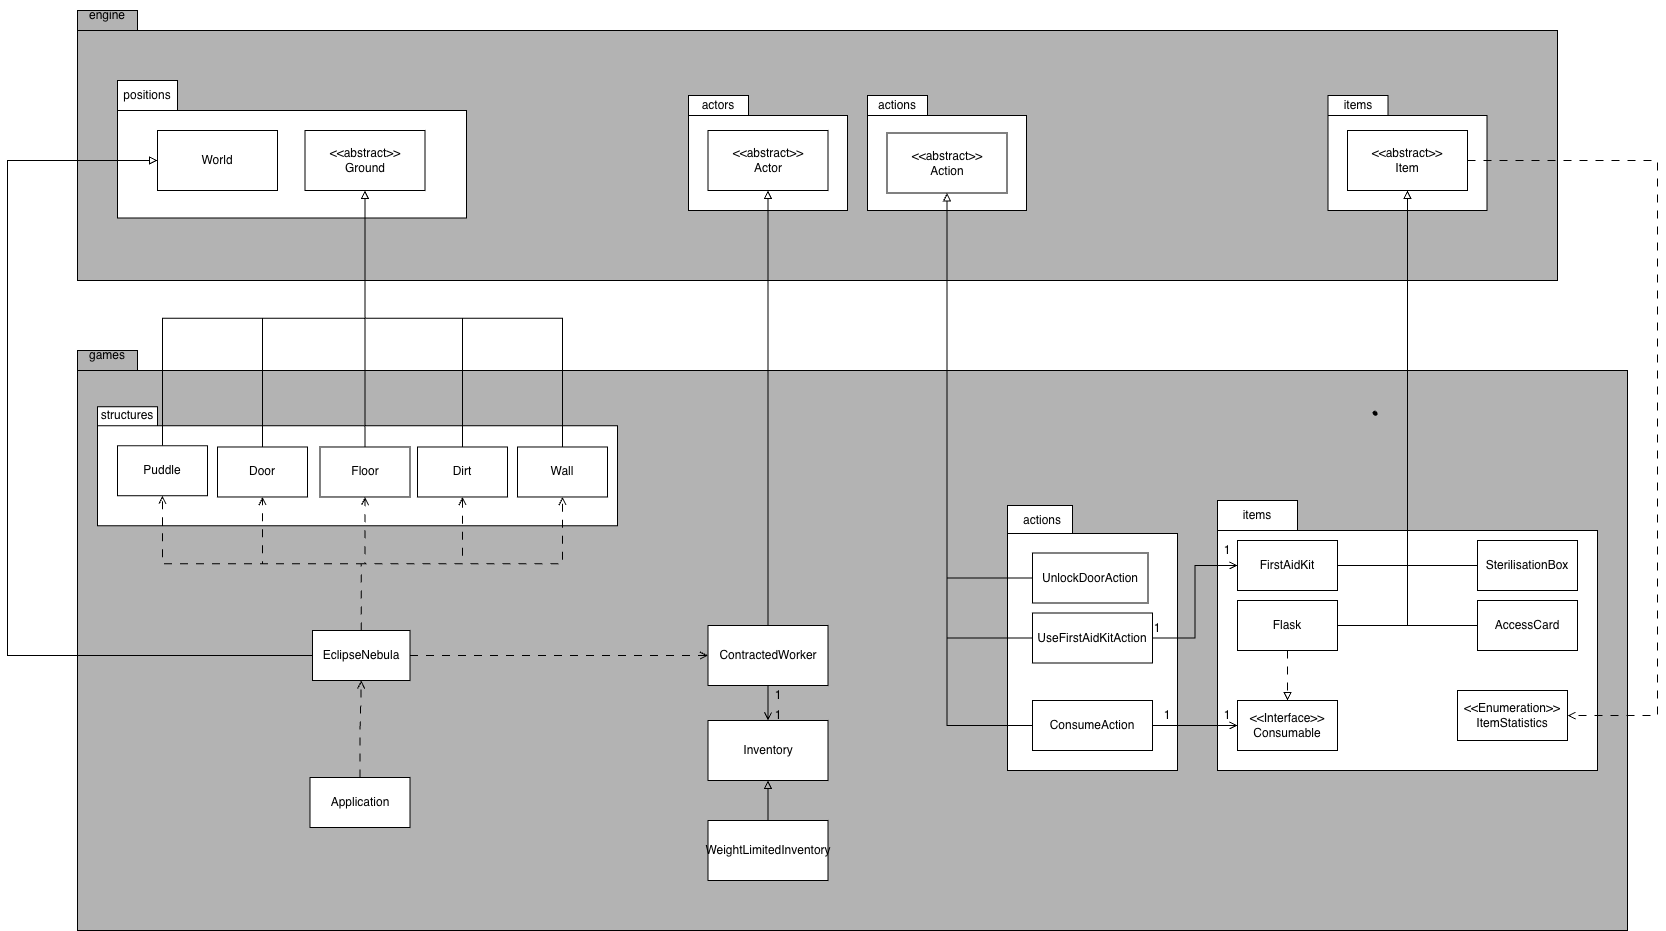

The diagram above was exported from draw.io. Its source (the exported page's mxGraphModel, read from the mxfile embedded in the PNG):
<mxGraphModel dx="2258" dy="1124" grid="1" gridSize="10" guides="1" tooltips="1" connect="1" arrows="1" fold="1" page="1" pageScale="1" pageWidth="1169" pageHeight="827" math="0" shadow="0">
  <root>
    <mxCell id="0" />
    <mxCell id="1" parent="0" />
    <mxCell id="XZXj-r4FvHoL7qbKfWxx-54" parent="1" style="shape=folder;fontStyle=1;spacingTop=10;tabWidth=60;tabHeight=20;tabPosition=left;html=1;whiteSpace=wrap;fillColor=light-dark(#B3B3B3,#EDEDED);gradientColor=none;" value="" vertex="1">
      <mxGeometry height="580" width="1550" x="-430" y="350" as="geometry" />
    </mxCell>
    <mxCell id="XZXj-r4FvHoL7qbKfWxx-53" parent="1" style="shape=folder;fontStyle=1;spacingTop=10;tabWidth=60;tabHeight=20;tabPosition=left;html=1;whiteSpace=wrap;fillColor=#B3B3B3;" value="" vertex="1">
      <mxGeometry height="270" width="1480" x="-430" y="10" as="geometry" />
    </mxCell>
    <mxCell id="XZXj-r4FvHoL7qbKfWxx-49" parent="1" style="shape=folder;fontStyle=1;spacingTop=10;tabWidth=60;tabHeight=30;tabPosition=left;html=1;whiteSpace=wrap;" value="" vertex="1">
      <mxGeometry height="137.5" width="349" x="-390" y="80" as="geometry" />
    </mxCell>
    <mxCell id="XZXj-r4FvHoL7qbKfWxx-41" parent="1" style="shape=folder;fontStyle=1;spacingTop=10;tabWidth=60;tabHeight=19;tabPosition=left;html=1;whiteSpace=wrap;" value="" vertex="1">
      <mxGeometry height="119" width="520" x="-410" y="406.23" as="geometry" />
    </mxCell>
    <mxCell id="XZXj-r4FvHoL7qbKfWxx-14" parent="1" style="shape=folder;fontStyle=1;spacingTop=10;tabWidth=60;tabHeight=20;tabPosition=left;html=1;whiteSpace=wrap;" value="" vertex="1">
      <mxGeometry height="115" width="159" x="181" y="95" as="geometry" />
    </mxCell>
    <mxCell id="XZXj-r4FvHoL7qbKfWxx-11" parent="1" style="shape=folder;fontStyle=1;spacingTop=10;tabWidth=80;tabHeight=30;tabPosition=left;html=1;whiteSpace=wrap;" value="" vertex="1">
      <mxGeometry height="270" width="380" x="710" y="500" as="geometry" />
    </mxCell>
    <mxCell id="XZXj-r4FvHoL7qbKfWxx-7" parent="1" style="shape=folder;fontStyle=1;spacingTop=10;tabWidth=65;tabHeight=28;tabPosition=left;html=1;whiteSpace=wrap;" value="" vertex="1">
      <mxGeometry height="265" width="170" x="500" y="505" as="geometry" />
    </mxCell>
    <mxCell id="XZXj-r4FvHoL7qbKfWxx-5" parent="1" style="shape=folder;fontStyle=1;spacingTop=10;tabWidth=60;tabHeight=20;tabPosition=left;html=1;whiteSpace=wrap;" value="" vertex="1">
      <mxGeometry height="115" width="159" x="360" y="95" as="geometry" />
    </mxCell>
    <mxCell id="XZXj-r4FvHoL7qbKfWxx-3" parent="1" style="shape=folder;fontStyle=1;spacingTop=10;tabWidth=60;tabHeight=20;tabPosition=left;html=1;whiteSpace=wrap;" value="" vertex="1">
      <mxGeometry height="115" width="159" x="820.5" y="95" as="geometry" />
    </mxCell>
    <mxCell id="Pgqia0aSGC2ydmH8K8Cv-27" edge="1" parent="1" source="Pgqia0aSGC2ydmH8K8Cv-1" style="edgeStyle=orthogonalEdgeStyle;rounded=0;orthogonalLoop=1;jettySize=auto;html=1;endArrow=block;endFill=0;" target="Pgqia0aSGC2ydmH8K8Cv-4">
      <mxGeometry relative="1" as="geometry" />
    </mxCell>
    <mxCell id="XZXj-r4FvHoL7qbKfWxx-51" edge="1" parent="1" source="Pgqia0aSGC2ydmH8K8Cv-1" style="edgeStyle=orthogonalEdgeStyle;rounded=0;orthogonalLoop=1;jettySize=auto;html=1;endArrow=open;endFill=0;" target="Pgqia0aSGC2ydmH8K8Cv-7">
      <mxGeometry relative="1" as="geometry" />
    </mxCell>
    <mxCell id="Pgqia0aSGC2ydmH8K8Cv-1" parent="1" style="rounded=0;whiteSpace=wrap;html=1;" value="ConsumeAction" vertex="1">
      <mxGeometry height="50" width="120" x="525" y="700" as="geometry" />
    </mxCell>
    <mxCell id="Pgqia0aSGC2ydmH8K8Cv-26" edge="1" parent="1" source="Pgqia0aSGC2ydmH8K8Cv-2" style="edgeStyle=orthogonalEdgeStyle;rounded=0;orthogonalLoop=1;jettySize=auto;html=1;endArrow=block;endFill=0;" target="Pgqia0aSGC2ydmH8K8Cv-4">
      <mxGeometry relative="1" as="geometry" />
    </mxCell>
    <mxCell id="Pgqia0aSGC2ydmH8K8Cv-2" parent="1" style="whiteSpace=wrap;html=1;" value="UnlockDoorAction" vertex="1">
      <mxGeometry height="50" width="115.5" x="525" y="552.5" as="geometry" />
    </mxCell>
    <mxCell id="Pgqia0aSGC2ydmH8K8Cv-25" edge="1" parent="1" source="Pgqia0aSGC2ydmH8K8Cv-3" style="edgeStyle=orthogonalEdgeStyle;rounded=0;orthogonalLoop=1;jettySize=auto;html=1;endArrow=block;endFill=0;" target="Pgqia0aSGC2ydmH8K8Cv-4">
      <mxGeometry relative="1" as="geometry" />
    </mxCell>
    <mxCell id="XZXj-r4FvHoL7qbKfWxx-52" edge="1" parent="1" source="Pgqia0aSGC2ydmH8K8Cv-3" style="edgeStyle=orthogonalEdgeStyle;rounded=0;orthogonalLoop=1;jettySize=auto;html=1;entryX=0;entryY=0.5;entryDx=0;entryDy=0;endArrow=open;endFill=0;" target="Pgqia0aSGC2ydmH8K8Cv-9">
      <mxGeometry relative="1" as="geometry" />
    </mxCell>
    <mxCell id="Pgqia0aSGC2ydmH8K8Cv-3" parent="1" style="whiteSpace=wrap;html=1;" value="UseFirstAidKitAction" vertex="1">
      <mxGeometry height="50" width="120" x="525" y="612.5" as="geometry" />
    </mxCell>
    <mxCell id="Pgqia0aSGC2ydmH8K8Cv-4" parent="1" style="rounded=0;whiteSpace=wrap;html=1;" value="&lt;div&gt;&amp;lt;&amp;lt;abstract&amp;gt;&amp;gt;&lt;/div&gt;Action" vertex="1">
      <mxGeometry height="60" width="120" x="379.5" y="132.5" as="geometry" />
    </mxCell>
    <mxCell id="UOviQK6Sfyj7utQIpJ1D-8" edge="1" parent="1" source="Pgqia0aSGC2ydmH8K8Cv-5" style="edgeStyle=orthogonalEdgeStyle;rounded=0;orthogonalLoop=1;jettySize=auto;html=1;endArrow=open;endFill=0;dashed=1;dashPattern=8 8;" target="UOviQK6Sfyj7utQIpJ1D-7">
      <mxGeometry relative="1" as="geometry">
        <Array as="points">
          <mxPoint x="1150" y="160" />
          <mxPoint x="1150" y="715" />
        </Array>
      </mxGeometry>
    </mxCell>
    <mxCell id="Pgqia0aSGC2ydmH8K8Cv-5" parent="1" style="rounded=0;whiteSpace=wrap;html=1;" value="&lt;div&gt;&amp;lt;&amp;lt;abstract&amp;gt;&amp;gt;&lt;/div&gt;Item" vertex="1">
      <mxGeometry height="60" width="120" x="840" y="130" as="geometry" />
    </mxCell>
    <mxCell id="Pgqia0aSGC2ydmH8K8Cv-19" edge="1" parent="1" source="Pgqia0aSGC2ydmH8K8Cv-6" style="edgeStyle=orthogonalEdgeStyle;rounded=0;orthogonalLoop=1;jettySize=auto;html=1;endArrow=block;endFill=0;" target="Pgqia0aSGC2ydmH8K8Cv-5">
      <mxGeometry relative="1" as="geometry" />
    </mxCell>
    <mxCell id="Pgqia0aSGC2ydmH8K8Cv-6" parent="1" style="whiteSpace=wrap;html=1;" value="AccessCard" vertex="1">
      <mxGeometry height="50" width="100" x="970" y="600" as="geometry" />
    </mxCell>
    <mxCell id="Pgqia0aSGC2ydmH8K8Cv-7" parent="1" style="whiteSpace=wrap;html=1;" value="&amp;lt;&amp;lt;Interface&amp;gt;&amp;gt;&lt;div&gt;Consumable&lt;/div&gt;" vertex="1">
      <mxGeometry height="50" width="100" x="730" y="700" as="geometry" />
    </mxCell>
    <mxCell id="Pgqia0aSGC2ydmH8K8Cv-20" edge="1" parent="1" source="Pgqia0aSGC2ydmH8K8Cv-9" style="edgeStyle=orthogonalEdgeStyle;rounded=0;orthogonalLoop=1;jettySize=auto;html=1;endArrow=block;endFill=0;" target="Pgqia0aSGC2ydmH8K8Cv-5">
      <mxGeometry relative="1" as="geometry" />
    </mxCell>
    <mxCell id="Pgqia0aSGC2ydmH8K8Cv-21" edge="1" parent="1" source="Pgqia0aSGC2ydmH8K8Cv-10" style="edgeStyle=orthogonalEdgeStyle;rounded=0;orthogonalLoop=1;jettySize=auto;html=1;endArrow=block;endFill=0;" target="Pgqia0aSGC2ydmH8K8Cv-5">
      <mxGeometry relative="1" as="geometry" />
    </mxCell>
    <mxCell id="Pgqia0aSGC2ydmH8K8Cv-24" edge="1" parent="1" source="Pgqia0aSGC2ydmH8K8Cv-10" style="edgeStyle=orthogonalEdgeStyle;rounded=0;orthogonalLoop=1;jettySize=auto;html=1;dashed=1;dashPattern=8 8;endArrow=block;endFill=0;" target="Pgqia0aSGC2ydmH8K8Cv-7">
      <mxGeometry relative="1" as="geometry" />
    </mxCell>
    <mxCell id="Pgqia0aSGC2ydmH8K8Cv-10" parent="1" style="whiteSpace=wrap;html=1;" value="Flask" vertex="1">
      <mxGeometry height="50" width="100" x="730" y="600" as="geometry" />
    </mxCell>
    <mxCell id="Pgqia0aSGC2ydmH8K8Cv-22" edge="1" parent="1" source="Pgqia0aSGC2ydmH8K8Cv-9" style="edgeStyle=orthogonalEdgeStyle;rounded=0;orthogonalLoop=1;jettySize=auto;html=1;endArrow=block;endFill=0;" target="Pgqia0aSGC2ydmH8K8Cv-5">
      <mxGeometry relative="1" as="geometry" />
    </mxCell>
    <mxCell id="XZXj-r4FvHoL7qbKfWxx-2" edge="1" parent="1" source="Pgqia0aSGC2ydmH8K8Cv-12" style="edgeStyle=orthogonalEdgeStyle;rounded=0;orthogonalLoop=1;jettySize=auto;html=1;endArrow=block;endFill=0;" target="Pgqia0aSGC2ydmH8K8Cv-5">
      <mxGeometry relative="1" as="geometry" />
    </mxCell>
    <mxCell id="Pgqia0aSGC2ydmH8K8Cv-12" parent="1" style="whiteSpace=wrap;html=1;" value="SterilisationBox" vertex="1">
      <mxGeometry height="50" width="100" x="970" y="540" as="geometry" />
    </mxCell>
    <mxCell id="XZXj-r4FvHoL7qbKfWxx-45" edge="1" parent="1" source="Pgqia0aSGC2ydmH8K8Cv-13" style="edgeStyle=orthogonalEdgeStyle;rounded=0;orthogonalLoop=1;jettySize=auto;html=1;dashed=1;dashPattern=8 8;endArrow=open;endFill=0;" target="Pgqia0aSGC2ydmH8K8Cv-15">
      <mxGeometry relative="1" as="geometry" />
    </mxCell>
    <mxCell id="Pgqia0aSGC2ydmH8K8Cv-13" parent="1" style="rounded=0;whiteSpace=wrap;html=1;" value="Application" vertex="1">
      <mxGeometry height="50" width="100" x="-197.5" y="777" as="geometry" />
    </mxCell>
    <mxCell id="Pgqia0aSGC2ydmH8K8Cv-23" edge="1" parent="1" source="Pgqia0aSGC2ydmH8K8Cv-14" style="edgeStyle=orthogonalEdgeStyle;rounded=0;orthogonalLoop=1;jettySize=auto;html=1;endArrow=block;endFill=0;" target="Pgqia0aSGC2ydmH8K8Cv-18">
      <mxGeometry relative="1" as="geometry" />
    </mxCell>
    <mxCell id="XZXj-r4FvHoL7qbKfWxx-43" edge="1" parent="1" source="Pgqia0aSGC2ydmH8K8Cv-14" style="edgeStyle=orthogonalEdgeStyle;rounded=0;orthogonalLoop=1;jettySize=auto;html=1;endArrow=open;endFill=0;" target="Pgqia0aSGC2ydmH8K8Cv-17">
      <mxGeometry relative="1" as="geometry" />
    </mxCell>
    <mxCell id="Pgqia0aSGC2ydmH8K8Cv-14" parent="1" style="whiteSpace=wrap;html=1;" value="ContractedWorker" vertex="1">
      <mxGeometry height="60" width="120" x="200.5" y="625" as="geometry" />
    </mxCell>
    <mxCell id="XZXj-r4FvHoL7qbKfWxx-34" edge="1" parent="1" source="Pgqia0aSGC2ydmH8K8Cv-15" style="edgeStyle=elbowEdgeStyle;rounded=0;orthogonalLoop=1;jettySize=auto;html=1;dashed=1;dashPattern=8 8;endArrow=open;endFill=0;elbow=vertical;" target="XZXj-r4FvHoL7qbKfWxx-20">
      <mxGeometry relative="1" as="geometry" />
    </mxCell>
    <mxCell id="XZXj-r4FvHoL7qbKfWxx-35" edge="1" parent="1" source="Pgqia0aSGC2ydmH8K8Cv-15" style="edgeStyle=elbowEdgeStyle;rounded=0;orthogonalLoop=1;jettySize=auto;html=1;endArrow=open;endFill=0;dashed=1;dashPattern=8 8;elbow=vertical;" target="XZXj-r4FvHoL7qbKfWxx-21">
      <mxGeometry relative="1" as="geometry" />
    </mxCell>
    <mxCell id="XZXj-r4FvHoL7qbKfWxx-36" edge="1" parent="1" source="Pgqia0aSGC2ydmH8K8Cv-15" style="edgeStyle=elbowEdgeStyle;rounded=0;orthogonalLoop=1;jettySize=auto;html=1;endArrow=open;endFill=0;dashed=1;dashPattern=8 8;elbow=vertical;" target="XZXj-r4FvHoL7qbKfWxx-27">
      <mxGeometry relative="1" as="geometry" />
    </mxCell>
    <mxCell id="XZXj-r4FvHoL7qbKfWxx-37" edge="1" parent="1" source="Pgqia0aSGC2ydmH8K8Cv-15" style="edgeStyle=elbowEdgeStyle;rounded=0;orthogonalLoop=1;jettySize=auto;html=1;endArrow=open;endFill=0;dashed=1;dashPattern=8 8;elbow=vertical;" target="XZXj-r4FvHoL7qbKfWxx-18">
      <mxGeometry relative="1" as="geometry" />
    </mxCell>
    <mxCell id="XZXj-r4FvHoL7qbKfWxx-38" edge="1" parent="1" source="Pgqia0aSGC2ydmH8K8Cv-15" style="edgeStyle=elbowEdgeStyle;rounded=0;orthogonalLoop=1;jettySize=auto;html=1;endArrow=open;endFill=0;dashed=1;dashPattern=8 8;elbow=vertical;" target="XZXj-r4FvHoL7qbKfWxx-17">
      <mxGeometry relative="1" as="geometry" />
    </mxCell>
    <mxCell id="XZXj-r4FvHoL7qbKfWxx-44" edge="1" parent="1" source="Pgqia0aSGC2ydmH8K8Cv-15" style="edgeStyle=orthogonalEdgeStyle;rounded=0;orthogonalLoop=1;jettySize=auto;html=1;endArrow=open;endFill=0;dashed=1;dashPattern=8 8;" target="Pgqia0aSGC2ydmH8K8Cv-14">
      <mxGeometry relative="1" as="geometry" />
    </mxCell>
    <mxCell id="XZXj-r4FvHoL7qbKfWxx-48" edge="1" parent="1" source="Pgqia0aSGC2ydmH8K8Cv-15" style="edgeStyle=orthogonalEdgeStyle;rounded=0;orthogonalLoop=1;jettySize=auto;html=1;exitX=0;exitY=0.5;exitDx=0;exitDy=0;entryX=0;entryY=0.5;entryDx=0;entryDy=0;endArrow=block;endFill=0;" target="Pgqia0aSGC2ydmH8K8Cv-34">
      <mxGeometry relative="1" as="geometry">
        <Array as="points">
          <mxPoint x="-500" y="655" />
          <mxPoint x="-500" y="160" />
        </Array>
      </mxGeometry>
    </mxCell>
    <mxCell id="Pgqia0aSGC2ydmH8K8Cv-15" parent="1" style="whiteSpace=wrap;html=1;" value="EclipseNebula" vertex="1">
      <mxGeometry height="50" width="97.5" x="-195" y="630" as="geometry" />
    </mxCell>
    <mxCell id="Pgqia0aSGC2ydmH8K8Cv-32" edge="1" parent="1" source="Pgqia0aSGC2ydmH8K8Cv-16" style="edgeStyle=orthogonalEdgeStyle;rounded=0;orthogonalLoop=1;jettySize=auto;html=1;endArrow=block;endFill=0;" target="Pgqia0aSGC2ydmH8K8Cv-17">
      <mxGeometry relative="1" as="geometry" />
    </mxCell>
    <mxCell id="Pgqia0aSGC2ydmH8K8Cv-16" parent="1" style="whiteSpace=wrap;html=1;" value="WeightLimitedInventory" vertex="1">
      <mxGeometry height="60" width="120" x="200.5" y="820" as="geometry" />
    </mxCell>
    <mxCell id="Pgqia0aSGC2ydmH8K8Cv-17" parent="1" style="whiteSpace=wrap;html=1;" value="Inventory" vertex="1">
      <mxGeometry height="60" width="120" x="200.5" y="720" as="geometry" />
    </mxCell>
    <mxCell id="Pgqia0aSGC2ydmH8K8Cv-18" parent="1" style="whiteSpace=wrap;html=1;" value="&lt;div&gt;&lt;span style=&quot;background-color: transparent; color: light-dark(rgb(0, 0, 0), rgb(255, 255, 255));&quot;&gt;&amp;lt;&amp;lt;abstract&amp;gt;&amp;gt;&lt;/span&gt;&lt;/div&gt;&lt;div&gt;&lt;span style=&quot;background-color: transparent; color: light-dark(rgb(0, 0, 0), rgb(255, 255, 255));&quot;&gt;Actor&lt;/span&gt;&lt;/div&gt;" vertex="1">
      <mxGeometry height="60" width="120" x="200.5" y="130" as="geometry" />
    </mxCell>
    <mxCell id="Pgqia0aSGC2ydmH8K8Cv-34" parent="1" style="whiteSpace=wrap;html=1;" value="World" vertex="1">
      <mxGeometry height="60" width="120" x="-350" y="130" as="geometry" />
    </mxCell>
    <mxCell id="Pgqia0aSGC2ydmH8K8Cv-9" parent="1" style="whiteSpace=wrap;html=1;" value="FirstAidKit" vertex="1">
      <mxGeometry height="50" width="100" x="730" y="540" as="geometry" />
    </mxCell>
    <mxCell id="XZXj-r4FvHoL7qbKfWxx-4" parent="1" style="text;html=1;whiteSpace=wrap;strokeColor=none;fillColor=none;align=center;verticalAlign=middle;rounded=0;" value="items" vertex="1">
      <mxGeometry height="30" width="60" x="820.5" y="90" as="geometry" />
    </mxCell>
    <mxCell id="XZXj-r4FvHoL7qbKfWxx-6" parent="1" style="text;html=1;whiteSpace=wrap;strokeColor=none;fillColor=none;align=center;verticalAlign=middle;rounded=0;" value="actions" vertex="1">
      <mxGeometry height="30" width="60" x="360" y="90" as="geometry" />
    </mxCell>
    <mxCell id="XZXj-r4FvHoL7qbKfWxx-8" parent="1" style="text;html=1;whiteSpace=wrap;strokeColor=none;fillColor=none;align=center;verticalAlign=middle;rounded=0;" value="actions" vertex="1">
      <mxGeometry height="30" width="60" x="505" y="505" as="geometry" />
    </mxCell>
    <mxCell id="XZXj-r4FvHoL7qbKfWxx-12" parent="1" style="text;html=1;whiteSpace=wrap;strokeColor=none;fillColor=none;align=center;verticalAlign=middle;rounded=0;" value="items" vertex="1">
      <mxGeometry height="30" width="60" x="720" y="500" as="geometry" />
    </mxCell>
    <mxCell id="XZXj-r4FvHoL7qbKfWxx-13" parent="1" style="shape=stencil(fZbdcgIhDIWfZm8zQAg/17Z9j85U606tdqz9e/tmZ0c0uJ47xP0I5JwEBl59bp8/1kNwn6fj4W39M76ctgM/DCGM++36OJ50NPDjwKvN4bh+PR6+9i/z74/n6ctp9H74nlb4nbmSKZeJCu5vngmZ6jzzNAO7cX8FVKEsBuBKrgKg9oAE8gkCbLeUhEoEQKSUDZDLeWYRKIl8MEDRmHwfyBrBG6Amyu4+kDxxMoB3jhwgYu7TVAsVkFcWCs4CTBEoF4RctKeOxHIf8IXYpikHikAIf+MNUW94AGSSaoAoFIE3AlOyeWU+p2E5S9yfQZcQILVuQOwZdJNoS9Ls3wA5u2XZTIHECqeJ9kDpSaauRiNVcAY1QhdBzeLBli5WazpkSsBLV25uRaqWRyFawTQzRRIQYirJzq5atkBqLfouwqUxLBepthWb10vrWZY6UOAeyKCCtDV625mm9gmUC4Wc3VLJMMIE1BsA2FW9JraVlQB7n3c9oMKhCLEvIM1zBPZ25/umNQ1tVEC2G+fFCC8g398O2hNQuQlVu752DBfA+q0ptnqO5JFmeuIuo9DY7KjY71UxdJV4EntifPWorW++R/dC4t7V3DlIB5cHx2bc7eb3yvX//QNFp+bHDT/+Aw==);lineShape=1;strokeColor=default;" value="" vertex="1">
      <mxGeometry height="4.056727144658473" width="4.0630780627088825" x="865.5808355151967" y="410.7176630074082" as="geometry" />
    </mxCell>
    <mxCell id="XZXj-r4FvHoL7qbKfWxx-15" parent="1" style="text;html=1;whiteSpace=wrap;strokeColor=none;fillColor=none;align=center;verticalAlign=middle;rounded=0;" value="actors" vertex="1">
      <mxGeometry height="30" width="60" x="180.5" y="90" as="geometry" />
    </mxCell>
    <mxCell id="XZXj-r4FvHoL7qbKfWxx-16" parent="1" style="whiteSpace=wrap;html=1;" value="&amp;lt;&amp;lt;abstract&amp;gt;&amp;gt;&lt;div&gt;Ground&lt;/div&gt;" vertex="1">
      <mxGeometry height="60" width="120" x="-202.5" y="130" as="geometry" />
    </mxCell>
    <mxCell id="XZXj-r4FvHoL7qbKfWxx-24" edge="1" parent="1" source="XZXj-r4FvHoL7qbKfWxx-17" style="edgeStyle=elbowEdgeStyle;rounded=0;orthogonalLoop=1;jettySize=auto;html=1;endArrow=block;endFill=0;elbow=vertical;" target="XZXj-r4FvHoL7qbKfWxx-16">
      <mxGeometry relative="1" as="geometry" />
    </mxCell>
    <mxCell id="XZXj-r4FvHoL7qbKfWxx-17" parent="1" style="html=1;whiteSpace=wrap;" value="Wall" vertex="1">
      <mxGeometry height="50" width="90" x="10" y="446.48" as="geometry" />
    </mxCell>
    <mxCell id="XZXj-r4FvHoL7qbKfWxx-25" edge="1" parent="1" source="XZXj-r4FvHoL7qbKfWxx-18" style="edgeStyle=elbowEdgeStyle;rounded=0;orthogonalLoop=1;jettySize=auto;html=1;endArrow=block;endFill=0;elbow=vertical;" target="XZXj-r4FvHoL7qbKfWxx-16">
      <mxGeometry relative="1" as="geometry" />
    </mxCell>
    <mxCell id="XZXj-r4FvHoL7qbKfWxx-18" parent="1" style="whiteSpace=wrap;html=1;" value="Dirt" vertex="1">
      <mxGeometry height="50" width="90" x="-90" y="446.48" as="geometry" />
    </mxCell>
    <mxCell id="XZXj-r4FvHoL7qbKfWxx-23" edge="1" parent="1" source="XZXj-r4FvHoL7qbKfWxx-20" style="edgeStyle=elbowEdgeStyle;rounded=0;orthogonalLoop=1;jettySize=auto;html=1;endArrow=block;endFill=0;elbow=vertical;" target="XZXj-r4FvHoL7qbKfWxx-16">
      <mxGeometry relative="1" as="geometry" />
    </mxCell>
    <mxCell id="XZXj-r4FvHoL7qbKfWxx-20" parent="1" style="whiteSpace=wrap;html=1;" value="Puddle" vertex="1">
      <mxGeometry height="50" width="90" x="-390" y="445.23" as="geometry" />
    </mxCell>
    <mxCell id="XZXj-r4FvHoL7qbKfWxx-22" edge="1" parent="1" source="XZXj-r4FvHoL7qbKfWxx-21" style="edgeStyle=elbowEdgeStyle;rounded=0;orthogonalLoop=1;jettySize=auto;html=1;endArrow=block;endFill=0;elbow=vertical;" target="XZXj-r4FvHoL7qbKfWxx-16">
      <mxGeometry relative="1" as="geometry" />
    </mxCell>
    <mxCell id="XZXj-r4FvHoL7qbKfWxx-21" parent="1" style="whiteSpace=wrap;html=1;" value="Door" vertex="1">
      <mxGeometry height="50" width="90" x="-290" y="446.48" as="geometry" />
    </mxCell>
    <mxCell id="XZXj-r4FvHoL7qbKfWxx-28" edge="1" parent="1" source="XZXj-r4FvHoL7qbKfWxx-27" style="edgeStyle=elbowEdgeStyle;rounded=0;orthogonalLoop=1;jettySize=auto;html=1;elbow=vertical;endArrow=block;endFill=0;" target="XZXj-r4FvHoL7qbKfWxx-16">
      <mxGeometry relative="1" as="geometry" />
    </mxCell>
    <mxCell id="XZXj-r4FvHoL7qbKfWxx-27" parent="1" style="whiteSpace=wrap;html=1;" value="Floor" vertex="1">
      <mxGeometry height="50" width="90" x="-187.5" y="446.48" as="geometry" />
    </mxCell>
    <mxCell id="XZXj-r4FvHoL7qbKfWxx-42" parent="1" style="text;html=1;whiteSpace=wrap;strokeColor=none;fillColor=none;align=center;verticalAlign=middle;rounded=0;" value="structures" vertex="1">
      <mxGeometry height="30" width="60" x="-410" y="400" as="geometry" />
    </mxCell>
    <mxCell id="XZXj-r4FvHoL7qbKfWxx-50" parent="1" style="text;html=1;whiteSpace=wrap;strokeColor=none;fillColor=none;align=center;verticalAlign=middle;rounded=0;" value="positions" vertex="1">
      <mxGeometry height="30" width="60" x="-390" y="80" as="geometry" />
    </mxCell>
    <mxCell id="XZXj-r4FvHoL7qbKfWxx-55" parent="1" style="text;html=1;whiteSpace=wrap;strokeColor=none;fillColor=none;align=center;verticalAlign=middle;rounded=0;" value="engine" vertex="1">
      <mxGeometry height="30" width="60" x="-430" as="geometry" />
    </mxCell>
    <mxCell id="XZXj-r4FvHoL7qbKfWxx-56" parent="1" style="text;html=1;whiteSpace=wrap;strokeColor=none;fillColor=none;align=center;verticalAlign=middle;rounded=0;" value="games" vertex="1">
      <mxGeometry height="30" width="60" x="-430" y="340" as="geometry" />
    </mxCell>
    <mxCell id="UOviQK6Sfyj7utQIpJ1D-1" parent="1" style="text;html=1;whiteSpace=wrap;strokeColor=none;fillColor=none;align=center;verticalAlign=middle;rounded=0;" value="1" vertex="1">
      <mxGeometry height="30" width="60" x="630" y="700" as="geometry" />
    </mxCell>
    <mxCell id="UOviQK6Sfyj7utQIpJ1D-2" parent="1" style="text;html=1;whiteSpace=wrap;strokeColor=none;fillColor=none;align=center;verticalAlign=middle;rounded=0;" value="1" vertex="1">
      <mxGeometry height="30" width="60" x="690" y="700" as="geometry" />
    </mxCell>
    <mxCell id="UOviQK6Sfyj7utQIpJ1D-3" parent="1" style="text;html=1;whiteSpace=wrap;strokeColor=none;fillColor=none;align=center;verticalAlign=middle;rounded=0;" value="1" vertex="1">
      <mxGeometry height="30" width="60" x="620" y="612.5" as="geometry" />
    </mxCell>
    <mxCell id="UOviQK6Sfyj7utQIpJ1D-4" parent="1" style="text;html=1;whiteSpace=wrap;strokeColor=none;fillColor=none;align=center;verticalAlign=middle;rounded=0;" value="1" vertex="1">
      <mxGeometry height="30" width="60" x="690" y="535" as="geometry" />
    </mxCell>
    <mxCell id="UOviQK6Sfyj7utQIpJ1D-5" parent="1" style="text;html=1;whiteSpace=wrap;strokeColor=none;fillColor=none;align=center;verticalAlign=middle;rounded=0;" value="1" vertex="1">
      <mxGeometry height="30" width="60" x="240.5" y="680" as="geometry" />
    </mxCell>
    <mxCell id="UOviQK6Sfyj7utQIpJ1D-6" parent="1" style="text;html=1;whiteSpace=wrap;strokeColor=none;fillColor=none;align=center;verticalAlign=middle;rounded=0;" value="1" vertex="1">
      <mxGeometry height="30" width="60" x="240.5" y="700" as="geometry" />
    </mxCell>
    <mxCell id="UOviQK6Sfyj7utQIpJ1D-7" parent="1" style="html=1;whiteSpace=wrap;" value="&amp;lt;&amp;lt;Enumeration&amp;gt;&amp;gt;&lt;div&gt;ItemStatistics&lt;/div&gt;" vertex="1">
      <mxGeometry height="50" width="110" x="950" y="690" as="geometry" />
    </mxCell>
  </root>
</mxGraphModel>